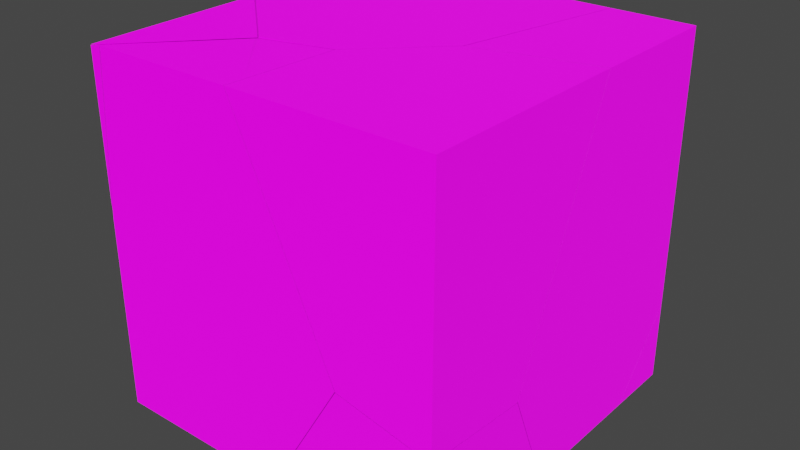 # Source: stones.blend  (saved by Blender 3.5.10; exported with 4.5.12 LTS)
import bpy
from mathutils import Matrix  # noqa: F401  (used for matrix-valued properties, if any)

bpy.ops.wm.read_factory_settings(use_empty=True)
scene = bpy.context.scene
scene.name = 'Scene'

# ---- collections
col_rainstone = bpy.data.collections.new('RainStone'); scene.collection.children.link(col_rainstone)
col_rainstone.hide_render = True
col_brokenrainstone = bpy.data.collections.new('BrokenRainStone'); scene.collection.children.link(col_brokenrainstone)

# ---- images (referenced by path relative to the original .blend; pixels are not part of the script)
import os
ASSET_DIR = os.environ.get("B2B_ASSET_DIR", "")  # directory of the original .blend (textures are referenced by path, not embedded)
HERE = os.path.dirname(os.path.abspath(__file__))  # packed textures are extracted next to this script under _unpacked/

def load_image(name, relpath, width, height, colorspace="sRGB"):
    """Load a texture the original file referenced (path relative to the .blend, or extracted next to this script)."""
    p = next((c for c in (os.path.join(HERE, relpath), os.path.join(ASSET_DIR, relpath)) if relpath and os.path.exists(c)), "")
    if p:
        img = bpy.data.images.load(p, check_existing=True)
        img.name = name
    else:  # same state as the original file: an image datablock whose file is absent (Cycles renders it pink)
        img = bpy.data.images.new(name, width, height)
        img.source = "FILE"
        img.filepath = "//" + (relpath or name)
    img.colorspace_settings.name = colorspace
    return img
img_rain_stone_normal_png = load_image('rain_stone_normal.png', 'rain_stone_normal.png', 1024, 1024, 'sRGB')
img_stone_texture_png = load_image('stone_texture.png', 'stone_texture.png', 1024, 1024, 'sRGB')
img_rain_stone_height_png = load_image('rain_stone_height.png', 'rain_stone_height.png', 1024, 1024, 'sRGB')
img_stone_texture_png_001 = load_image('stone_texture.png.001', 'stone_texture.png', 1024, 1024, 'sRGB')

# ---- materials (node trees are filled in below, after node groups)
mat_rainstonematerial = bpy.data.materials.new('RainStoneMaterial')
mat_rainstonematerial.alpha_threshold = 0.0
mat_rainstonematerial.roughness = 0.5
mat_rainstonematerial.line_color = (0.0, 0.0, 0.0, 1.0)
mat_stonematerial = bpy.data.materials.new('StoneMaterial')
mat_stonematerial.alpha_threshold = 0.0
mat_stonematerial.use_transparent_shadow = False
mat_stonematerial.roughness = 0.5
mat_stonematerial.line_color = (0.0, 0.0, 0.0, 1.0)

# ---- material node trees
mat_rainstonematerial.use_nodes = True; mat_rainstonematerial.node_tree.nodes.clear()
_N = mat_rainstonematerial.node_tree.nodes; _L = mat_rainstonematerial.node_tree.links
n0 = _N.new('ShaderNodeOutputMaterial'); n0.name = 'Material Output'; n0.location = (300, 300)
n0.target = 'CYCLES'
n1 = _N.new('ShaderNodeNormalMap'); n1.name = 'Normal Map'; n1.location = (-234, -114)
n2 = _N.new('ShaderNodeTexImage'); n2.name = 'Image Texture.001'; n2.location = (-615, -126)
n2.image = img_rain_stone_normal_png
n3 = _N.new('ShaderNodeBsdfTransparent'); n3.name = 'Transparent BSDF'; n3.location = (-390, -100)
n4 = _N.new('ShaderNodeValToRGB'); n4.name = 'ColorRamp'; n4.location = (-590, -100)
while len(n4.color_ramp.elements) > 1: n4.color_ramp.elements.remove(n4.color_ramp.elements[-1])
n4.color_ramp.elements[0].position = 0.0; n4.color_ramp.elements[0].color = (0.0, 0.0, 0.0, 0.0)
_e = n4.color_ramp.elements.new(1.0); _e.color = (1.0, 1.0, 1.0, 1.0)
n5 = _N.new('ShaderNodeSeparateXYZ'); n5.name = 'Separate XYZ'; n5.location = (-790, -100)
n6 = _N.new('ShaderNodeUVMap'); n6.name = 'UV Map'; n6.location = (-990, -100)
n6.uv_map = 'Explode fade'
n7 = _N.new('ShaderNodeTexImage'); n7.name = 'Image Texture'; n7.location = (-589, 549)
n7.image = img_stone_texture_png
n8 = _N.new('ShaderNodeBsdfPrincipled'); n8.name = 'Principled BSDF'; n8.location = (10, 300)
n8.distribution = 'GGX'
n8.subsurface_method = 'RANDOM_WALK_SKIN'
n8.inputs[2].default_value = 0.75
n8.inputs[3].default_value = 1.45
n8.inputs[13].default_value = 0.25
n8.inputs[28].default_value = 1.0
n9 = _N.new('ShaderNodeTexImage'); n9.name = 'Image Texture.002'; n9.location = (-665, 263)
n9.image = img_rain_stone_height_png
n10 = _N.new('ShaderNodeMixShader'); n10.name = 'Mix Shader'; n10.location = (365, 8)
n11 = _N.new('ShaderNodeOutputMaterial'); n11.name = 'Material Output.001'; n11.location = (0, 0)
n11.target = 'EEVEE'
n12 = _N.new('ShaderNodeMixShader'); n12.name = 'Mix Shader.001'; n12.location = (0, 0)
n12.label = 'Disable Shadow'
n12.hide = True
n13 = _N.new('ShaderNodeLightPath'); n13.name = 'Light Path'; n13.location = (0, 0)
n13.hide = True
n14 = _N.new('ShaderNodeBsdfTransparent'); n14.name = 'Transparent BSDF.001'; n14.location = (0, 0)
n14.hide = True
_L.new(n7.outputs[0], n8.inputs[0])
_L.new(n2.outputs[0], n1.inputs[1])
_L.new(n1.outputs[0], n8.inputs[5])
_L.new(n8.outputs[0], n10.inputs[1])
_L.new(n3.outputs[0], n10.inputs[2])
_L.new(n4.outputs[1], n10.inputs[0])
_L.new(n5.outputs[0], n4.inputs[0])
_L.new(n6.outputs[0], n5.inputs[0])
_L.new(n8.outputs[0], n0.inputs[0])
_L.new(n9.outputs[0], n8.inputs[27])
_L.new(n8.outputs[0], n12.inputs[1])
_L.new(n12.outputs[0], n11.inputs[0])
_L.new(n13.outputs[1], n12.inputs[0])
_L.new(n14.outputs[0], n12.inputs[2])
n0.is_active_output = True
mat_stonematerial.use_nodes = True; mat_stonematerial.node_tree.nodes.clear()
_N = mat_stonematerial.node_tree.nodes; _L = mat_stonematerial.node_tree.links
n0 = _N.new('ShaderNodeOutputMaterial'); n0.name = 'Material Output'; n0.location = (300, 300)
n1 = _N.new('ShaderNodeBsdfPrincipled'); n1.name = 'Principled BSDF'; n1.location = (10, 300)
n1.distribution = 'GGX'
n1.subsurface_method = 'RANDOM_WALK_SKIN'
n1.inputs[2].default_value = 0.75
n1.inputs[3].default_value = 1.45
n1.inputs[13].default_value = 0.25
n1.inputs[27].default_value = (0.0, 0.0, 0.0, 1.0)
n1.inputs[28].default_value = 1.0
n2 = _N.new('ShaderNodeTexImage'); n2.name = 'Image Texture'; n2.location = (-559, 273)
n2.image = img_stone_texture_png_001
_L.new(n1.outputs[0], n0.inputs[0])
_L.new(n2.outputs[0], n1.inputs[0])
n0.is_active_output = True

# ---- world
world_world = bpy.data.worlds.new('World'); scene.world = world_world
world_world.use_nodes = True; world_world.node_tree.nodes.clear()
_N = world_world.node_tree.nodes; _L = world_world.node_tree.links
n0 = _N.new('ShaderNodeOutputWorld'); n0.name = 'World Output'; n0.location = (300, 300)
n1 = _N.new('ShaderNodeBackground'); n1.name = 'Background'; n1.location = (10, 300)
n1.inputs[0].default_value = (0.05088, 0.05088, 0.05088, 1.0)
_L.new(n1.outputs[0], n0.inputs[0])
n0.is_active_output = True
world_world.color = (0.05088, 0.05088, 0.05088)
world_world.use_sun_shadow = False
world_world.sun_shadow_jitter_overblur = 0.0

# ---- meshes
me_rainstonemesh = bpy.data.meshes.new('RainStoneMesh')
me_rainstonemesh.from_pydata([(0.5, 0.5, 0.5), (0.5, 0.5, -0.5), (0.5, -0.5, 0.5), (0.5, -0.5, -0.5), (-0.5, 0.5, 0.5), (-0.5, 0.5, -0.5), (-0.5, -0.5, 0.5), (-0.5, -0.5, -0.5)], [], [(0, 4, 6, 2), (3, 2, 6, 7), (7, 6, 4, 5), (5, 1, 3, 7), (1, 0, 2, 3), (5, 4, 0, 1)])
_uv = me_rainstonemesh.uv_layers.new(name='UVMap')
_uv.uv.foreach_set('vector', [1.0, 0.0, 1.0, 1.0, 0.0, 1.0, 0.0, 0.0, 1.0, 0.0, 1.0, 1.0, 0.0, 1.0, 0.0, 0.0, 1.0, 0.0, 1.0, 1.0, 0.0, 1.0, 0.0, 0.0, 1.0, 0.0, 1.0, 1.0, 0.0, 1.0, 0.0, 0.0, 1.0, 0.0, 1.0, 1.0, 0.0, 1.0, 0.0, 0.0, 1.0, 0.0, 1.0, 1.0, 0.0, 1.0, 0.0, 0.0])
me_rainstonemesh.materials.append(mat_rainstonematerial)
me_rainstonemesh.use_mirror_vertex_groups = False
me_rainstonemesh.update()
me_brokenrainstonemesh = bpy.data.meshes.new('BrokenRainStoneMesh')
me_brokenrainstonemesh.from_pydata([(0.5, 0.5, 0.5), (0.5, 0.5, -0.5), (0.5, -0.5, 0.5), (0.5, -0.5, -0.5), (-0.5, 0.5, 0.5), (-0.5, 0.5, -0.5), (-0.5, -0.5, 0.5), (-0.5, -0.5, -0.5), (-0.5, 0.1667, -0.5), (-0.5, -0.1667, -0.5), (0.1667, 0.5, -0.5), (-0.1667, 0.5, -0.5), (0.5, 0.5, 0.1667), (0.5, 0.5, -0.1667), (-0.5, -0.5, -0.1667), (-0.5, -0.5, 0.1667), (0.5, -0.5, 0.1667), (0.5, -0.5, -0.1667), (-0.5, 0.5, 0.1667), (-0.5, 0.5, -0.1667), (0.1667, -0.5, 0.5), (-0.1667, -0.5, 0.5), (0.5, 0.1667, 0.5), (0.5, -0.1667, 0.5), (-0.1667, -0.5, -0.5), (0.1667, -0.5, -0.5), (-0.5, -0.1667, 0.5), (-0.5, 0.1667, 0.5), (-0.1667, 0.5, 0.5), (0.1667, 0.5, 0.5), (0.5, -0.1667, -0.5), (0.5, 0.1667, -0.5), (-0.1667, 0.5, -0.1667), (0.1667, 0.5, -0.1667), (-0.1667, 0.5, 0.1667), (0.1667, 0.5, 0.1667), (0.5, 0.1667, -0.1667), (0.5, -0.1667, -0.1667), (0.5, 0.1667, 0.1667), (0.5, -0.1667, 0.1667), (-0.1667, 0.1667, -0.5), (-0.1667, -0.1667, -0.5), (0.1667, 0.1667, -0.5), (0.1667, -0.1667, -0.5), (-0.5, -0.1667, -0.1667), (-0.5, 0.1667, -0.1667), (-0.5, -0.1667, 0.1667), (-0.5, 0.1667, 0.1667), (0.1667, -0.5, -0.1667), (-0.1667, -0.5, -0.1667), (0.1667, -0.5, 0.1667), (-0.1667, -0.5, 0.1667), (0.1667, 0.1667, 0.5), (0.1667, -0.1667, 0.5), (-0.1667, 0.1667, 0.5), (-0.1667, -0.1667, 0.5)], [], [(55, 26, 6, 21), (51, 21, 6, 15), (47, 27, 4, 18), (43, 30, 3, 25), (39, 23, 2, 16), (35, 29, 0, 12), (10, 33, 13, 1), (33, 35, 12, 13), (5, 19, 32, 11), (11, 32, 33, 10), (19, 18, 34, 32), (32, 34, 35, 33), (18, 4, 28, 34), (34, 28, 29, 35), (30, 37, 17, 3), (37, 39, 16, 17), (1, 13, 36, 31), (31, 36, 37, 30), (13, 12, 38, 36), (36, 38, 39, 37), (12, 0, 22, 38), (38, 22, 23, 39), (9, 41, 24, 7), (41, 43, 25, 24), (5, 11, 40, 8), (8, 40, 41, 9), (11, 10, 42, 40), (40, 42, 43, 41), (10, 1, 31, 42), (42, 31, 30, 43), (8, 45, 19, 5), (45, 47, 18, 19), (7, 14, 44, 9), (9, 44, 45, 8), (14, 15, 46, 44), (44, 46, 47, 45), (15, 6, 26, 46), (46, 26, 27, 47), (24, 49, 14, 7), (49, 51, 15, 14), (3, 17, 48, 25), (25, 48, 49, 24), (17, 16, 50, 48), (48, 50, 51, 49), (16, 2, 20, 50), (50, 20, 21, 51), (23, 53, 20, 2), (53, 55, 21, 20), (0, 29, 52, 22), (22, 52, 53, 23), (29, 28, 54, 52), (52, 54, 55, 53), (28, 4, 27, 54), (54, 27, 26, 55)])
_uv = me_brokenrainstonemesh.uv_layers.new(name='UVMap')
_uv.uv.foreach_set('vector', [0.3333, 0.6667, 0.3333, 1.0, 0.0, 1.0, 0.0, 0.6667, 0.3333, 0.6667, 0.3333, 1.0, 0.0, 1.0, 0.0, 0.6667, 0.3333, 0.6667, 0.3333, 1.0, 0.0, 1.0, 0.0, 0.6667, 0.3333, 0.6667, 0.3333, 1.0, 0.0, 1.0, 0.0, 0.6667, 0.3333, 0.6667, 0.3333, 1.0, 0.0, 1.0, 0.0, 0.6667, 0.3333, 0.6667, 0.3333, 1.0, 0.0, 1.0, 0.0, 0.6667, 0.3333, 0.0, 0.3333, 0.3333, 0.0, 0.3333, 0.0, 0.0, 0.3333, 0.3333, 0.3333, 0.6667, 0.0, 0.6667, 0.0, 0.3333, 1.0, 0.0, 1.0, 0.3333, 0.6667, 0.3333, 0.6667, 0.0, 0.6667, 0.0, 0.6667, 0.3333, 0.3333, 0.3333, 0.3333, 0.0, 1.0, 0.3333, 1.0, 0.6667, 0.6667, 0.6667, 0.6667, 0.3333, 0.6667, 0.3333, 0.6667, 0.6667, 0.3333, 0.6667, 0.3333, 0.3333, 1.0, 0.6667, 1.0, 1.0, 0.6667, 1.0, 0.6667, 0.6667, 0.6667, 0.6667, 0.6667, 1.0, 0.3333, 1.0, 0.3333, 0.6667, 0.3333, 0.0, 0.3333, 0.3333, 0.0, 0.3333, 0.0, 0.0, 0.3333, 0.3333, 0.3333, 0.6667, 0.0, 0.6667, 0.0, 0.3333, 1.0, 0.0, 1.0, 0.3333, 0.6667, 0.3333, 0.6667, 0.0, 0.6667, 0.0, 0.6667, 0.3333, 0.3333, 0.3333, 0.3333, 0.0, 1.0, 0.3333, 1.0, 0.6667, 0.6667, 0.6667, 0.6667, 0.3333, 0.6667, 0.3333, 0.6667, 0.6667, 0.3333, 0.6667, 0.3333, 0.3333, 1.0, 0.6667, 1.0, 1.0, 0.6667, 1.0, 0.6667, 0.6667, 0.6667, 0.6667, 0.6667, 1.0, 0.3333, 1.0, 0.3333, 0.6667, 0.3333, 0.0, 0.3333, 0.3333, 0.0, 0.3333, 0.0, 0.0, 0.3333, 0.3333, 0.3333, 0.6667, 0.0, 0.6667, 0.0, 0.3333, 1.0, 0.0, 1.0, 0.3333, 0.6667, 0.3333, 0.6667, 0.0, 0.6667, 0.0, 0.6667, 0.3333, 0.3333, 0.3333, 0.3333, 0.0, 1.0, 0.3333, 1.0, 0.6667, 0.6667, 0.6667, 0.6667, 0.3333, 0.6667, 0.3333, 0.6667, 0.6667, 0.3333, 0.6667, 0.3333, 0.3333, 1.0, 0.6667, 1.0, 1.0, 0.6667, 1.0, 0.6667, 0.6667, 0.6667, 0.6667, 0.6667, 1.0, 0.3333, 1.0, 0.3333, 0.6667, 0.3333, 0.0, 0.3333, 0.3333, 0.0, 0.3333, 0.0, 0.0, 0.3333, 0.3333, 0.3333, 0.6667, 0.0, 0.6667, 0.0, 0.3333, 1.0, 0.0, 1.0, 0.3333, 0.6667, 0.3333, 0.6667, 0.0, 0.6667, 0.0, 0.6667, 0.3333, 0.3333, 0.3333, 0.3333, 0.0, 1.0, 0.3333, 1.0, 0.6667, 0.6667, 0.6667, 0.6667, 0.3333, 0.6667, 0.3333, 0.6667, 0.6667, 0.3333, 0.6667, 0.3333, 0.3333, 1.0, 0.6667, 1.0, 1.0, 0.6667, 1.0, 0.6667, 0.6667, 0.6667, 0.6667, 0.6667, 1.0, 0.3333, 1.0, 0.3333, 0.6667, 0.3333, 0.0, 0.3333, 0.3333, 0.0, 0.3333, 0.0, 0.0, 0.3333, 0.3333, 0.3333, 0.6667, 0.0, 0.6667, 0.0, 0.3333, 1.0, 0.0, 1.0, 0.3333, 0.6667, 0.3333, 0.6667, 0.0, 0.6667, 0.0, 0.6667, 0.3333, 0.3333, 0.3333, 0.3333, 0.0, 1.0, 0.3333, 1.0, 0.6667, 0.6667, 0.6667, 0.6667, 0.3333, 0.6667, 0.3333, 0.6667, 0.6667, 0.3333, 0.6667, 0.3333, 0.3333, 1.0, 0.6667, 1.0, 1.0, 0.6667, 1.0, 0.6667, 0.6667, 0.6667, 0.6667, 0.6667, 1.0, 0.3333, 1.0, 0.3333, 0.6667, 0.3333, 0.0, 0.3333, 0.3333, 0.0, 0.3333, 0.0, 0.0, 0.3333, 0.3333, 0.3333, 0.6667, 0.0, 0.6667, 0.0, 0.3333, 1.0, 0.0, 1.0, 0.3333, 0.6667, 0.3333, 0.6667, 0.0, 0.6667, 0.0, 0.6667, 0.3333, 0.3333, 0.3333, 0.3333, 0.0, 1.0, 0.3333, 1.0, 0.6667, 0.6667, 0.6667, 0.6667, 0.3333, 0.6667, 0.3333, 0.6667, 0.6667, 0.3333, 0.6667, 0.3333, 0.3333, 1.0, 0.6667, 1.0, 1.0, 0.6667, 1.0, 0.6667, 0.6667, 0.6667, 0.6667, 0.6667, 1.0, 0.3333, 1.0, 0.3333, 0.6667])
_uv.active_render = True
_uv = me_brokenrainstonemesh.uv_layers.new(name='Explode fade')
_uv.uv.foreach_set('vector', [0.3333, 0.6667, 0.3333, 1.0, 0.0, 1.0, 0.0, 0.6667, 0.3333, 0.6667, 0.3333, 1.0, 0.0, 1.0, 0.0, 0.6667, 0.3333, 0.6667, 0.3333, 1.0, 0.0, 1.0, 0.0, 0.6667, 0.3333, 0.6667, 0.3333, 1.0, 0.0, 1.0, 0.0, 0.6667, 0.3333, 0.6667, 0.3333, 1.0, 0.0, 1.0, 0.0, 0.6667, 0.3333, 0.6667, 0.3333, 1.0, 0.0, 1.0, 0.0, 0.6667, 0.3333, 0.0, 0.3333, 0.3333, 0.0, 0.3333, 0.0, 0.0, 0.3333, 0.3333, 0.3333, 0.6667, 0.0, 0.6667, 0.0, 0.3333, 1.0, 0.0, 1.0, 0.3333, 0.6667, 0.3333, 0.6667, 0.0, 0.6667, 0.0, 0.6667, 0.3333, 0.3333, 0.3333, 0.3333, 0.0, 1.0, 0.3333, 1.0, 0.6667, 0.6667, 0.6667, 0.6667, 0.3333, 0.6667, 0.3333, 0.6667, 0.6667, 0.3333, 0.6667, 0.3333, 0.3333, 1.0, 0.6667, 1.0, 1.0, 0.6667, 1.0, 0.6667, 0.6667, 0.6667, 0.6667, 0.6667, 1.0, 0.3333, 1.0, 0.3333, 0.6667, 0.3333, 0.0, 0.3333, 0.3333, 0.0, 0.3333, 0.0, 0.0, 0.3333, 0.3333, 0.3333, 0.6667, 0.0, 0.6667, 0.0, 0.3333, 1.0, 0.0, 1.0, 0.3333, 0.6667, 0.3333, 0.6667, 0.0, 0.6667, 0.0, 0.6667, 0.3333, 0.3333, 0.3333, 0.3333, 0.0, 1.0, 0.3333, 1.0, 0.6667, 0.6667, 0.6667, 0.6667, 0.3333, 0.6667, 0.3333, 0.6667, 0.6667, 0.3333, 0.6667, 0.3333, 0.3333, 1.0, 0.6667, 1.0, 1.0, 0.6667, 1.0, 0.6667, 0.6667, 0.6667, 0.6667, 0.6667, 1.0, 0.3333, 1.0, 0.3333, 0.6667, 0.3333, 0.0, 0.3333, 0.3333, 0.0, 0.3333, 0.0, 0.0, 0.3333, 0.3333, 0.3333, 0.6667, 0.0, 0.6667, 0.0, 0.3333, 1.0, 0.0, 1.0, 0.3333, 0.6667, 0.3333, 0.6667, 0.0, 0.6667, 0.0, 0.6667, 0.3333, 0.3333, 0.3333, 0.3333, 0.0, 1.0, 0.3333, 1.0, 0.6667, 0.6667, 0.6667, 0.6667, 0.3333, 0.6667, 0.3333, 0.6667, 0.6667, 0.3333, 0.6667, 0.3333, 0.3333, 1.0, 0.6667, 1.0, 1.0, 0.6667, 1.0, 0.6667, 0.6667, 0.6667, 0.6667, 0.6667, 1.0, 0.3333, 1.0, 0.3333, 0.6667, 0.3333, 0.0, 0.3333, 0.3333, 0.0, 0.3333, 0.0, 0.0, 0.3333, 0.3333, 0.3333, 0.6667, 0.0, 0.6667, 0.0, 0.3333, 1.0, 0.0, 1.0, 0.3333, 0.6667, 0.3333, 0.6667, 0.0, 0.6667, 0.0, 0.6667, 0.3333, 0.3333, 0.3333, 0.3333, 0.0, 1.0, 0.3333, 1.0, 0.6667, 0.6667, 0.6667, 0.6667, 0.3333, 0.6667, 0.3333, 0.6667, 0.6667, 0.3333, 0.6667, 0.3333, 0.3333, 1.0, 0.6667, 1.0, 1.0, 0.6667, 1.0, 0.6667, 0.6667, 0.6667, 0.6667, 0.6667, 1.0, 0.3333, 1.0, 0.3333, 0.6667, 0.3333, 0.0, 0.3333, 0.3333, 0.0, 0.3333, 0.0, 0.0, 0.3333, 0.3333, 0.3333, 0.6667, 0.0, 0.6667, 0.0, 0.3333, 1.0, 0.0, 1.0, 0.3333, 0.6667, 0.3333, 0.6667, 0.0, 0.6667, 0.0, 0.6667, 0.3333, 0.3333, 0.3333, 0.3333, 0.0, 1.0, 0.3333, 1.0, 0.6667, 0.6667, 0.6667, 0.6667, 0.3333, 0.6667, 0.3333, 0.6667, 0.6667, 0.3333, 0.6667, 0.3333, 0.3333, 1.0, 0.6667, 1.0, 1.0, 0.6667, 1.0, 0.6667, 0.6667, 0.6667, 0.6667, 0.6667, 1.0, 0.3333, 1.0, 0.3333, 0.6667, 0.3333, 0.0, 0.3333, 0.3333, 0.0, 0.3333, 0.0, 0.0, 0.3333, 0.3333, 0.3333, 0.6667, 0.0, 0.6667, 0.0, 0.3333, 1.0, 0.0, 1.0, 0.3333, 0.6667, 0.3333, 0.6667, 0.0, 0.6667, 0.0, 0.6667, 0.3333, 0.3333, 0.3333, 0.3333, 0.0, 1.0, 0.3333, 1.0, 0.6667, 0.6667, 0.6667, 0.6667, 0.3333, 0.6667, 0.3333, 0.6667, 0.6667, 0.3333, 0.6667, 0.3333, 0.3333, 1.0, 0.6667, 1.0, 1.0, 0.6667, 1.0, 0.6667, 0.6667, 0.6667, 0.6667, 0.6667, 1.0, 0.3333, 1.0, 0.3333, 0.6667])
me_brokenrainstonemesh.materials.append(mat_rainstonematerial)
me_brokenrainstonemesh.materials.append(mat_stonematerial)
me_brokenrainstonemesh.use_mirror_vertex_groups = False
me_brokenrainstonemesh.update()
me_brokenrainstone_cellmesh = bpy.data.meshes.new('BrokenRainStone_cellMesh')
me_brokenrainstone_cellmesh.from_pydata([(-0.3578, -0.2126, -0.427), (0.08586, 0.2826, 0.1815), (0.06013, 0.3035, -0.3975), (-0.08782, 0.05294, 0.5721), (0.4006, 0.06383, -0.08372), (0.191, 0.2082, 0.3973), (0.3746, -0.2126, -0.05937), (0.2168, 0.1931, -0.427), (0.1575, -0.2126, -0.427), (0.09086, -0.1587, 0.573), (0.08787, -0.2126, 0.573), (0.05452, 0.2996, -0.427), (-0.1128, 0.1115, -0.427), (-0.3578, -0.1642, -0.427), (-0.3226, -0.2126, 0.5729), (-0.3572, -0.2126, 0.1338), (-0.3578, -0.1742, -0.3123), (0.148, 0.2419, -0.427), (0.07902, 0.2903, -0.427), (-0.3578, -0.2126, 0.1256), (0.3509, -0.2126, -0.006794), (0.105, 0.1029, 0.573), (-0.09108, 0.04733, 0.573), (-0.3578, 0.1712, 0.5065), (-0.1468, 0.1056, 0.573), (-0.3578, 0.1659, 0.5038), (-0.3578, -0.2126, 0.5682), (-0.3578, 0.2973, 0.573), (-0.09128, 0.05467, 0.573), (-0.3323, -0.2126, 0.573), (0.6422, 0.7874, 0.573), (-0.02147, 0.5028, -0.09539), (0.06073, 0.3047, -0.3948), (0.1919, 0.21, 0.3971), (0.4023, 0.06485, -0.08403), (0.08681, 0.2848, 0.1802), (0.151, 0.242, -0.427), (0.6422, 0.2198, -0.427), (0.6422, 0.1012, -0.1376), (0.6422, 0.1422, -0.03689), (0.6422, 0.7874, -0.1998), (0.4121, 0.7874, 0.573), (0.3799, 0.7874, 0.5153), (0.08156, 0.2904, -0.427), (0.2191, 0.1949, -0.427), (0.6422, 0.2124, -0.4089), (0.09624, 0.2989, -0.427), (0.6422, 0.6026, -0.427), (0.5844, 0.7874, -0.1602), (0.3685, 0.3245, 0.573), (0.3116, 0.3107, 0.573), (0.1642, 0.7874, 0.1288), (0.2493, 0.7874, 0.06978), (0.6422, 0.3912, 0.573), (0.08489, 0.284, 0.1797), (-0.09026, 0.05347, 0.5709), (0.05815, 0.3044, -0.3956), (-0.09509, 0.5614, -0.158), (-0.02272, 0.502, -0.09648), (-0.3578, -0.2126, 0.159), (-0.3578, -0.2126, 0.5664), (0.003246, 0.2445, -0.427), (-0.3578, -0.1614, -0.427), (0.04641, 0.2931, -0.427), (0.0524, 0.3003, -0.427), (-0.02173, 0.3855, -0.427), (-0.03316, 0.3982, -0.427), (-0.3578, 0.6124, -0.1412), (-0.08048, 0.4076, -0.427), (-0.3578, -0.2009, 0.02329), (0.03459, 0.3211, -0.427), (-0.3263, -0.2126, 0.5723), (-0.3578, 0.618, -0.1495), (-0.329, -0.2126, 0.5366), (-0.3578, 0.2277, 0.4127), (-0.3578, 0.5951, -0.1903), (-0.3578, 0.1657, 0.5016), (-0.3578, 0.461, -0.427), (-0.3578, 0.7874, -0.427), (-0.09531, 0.5639, -0.1586), (-0.02685, 0.4296, -0.427), (0.05183, 0.7874, -0.427), (-0.05676, 0.7874, -0.1276), (-0.03336, 0.4004, -0.427), (-0.3507, 0.7874, -0.1051), (-0.3578, 0.4637, -0.427), (-0.3578, 0.6207, -0.1497), (-0.06724, 0.7874, -0.09909), (-0.3578, 0.7874, -0.1053), (0.6422, 0.7874, -0.427), (-0.02154, 0.5032, -0.0969), (0.0603, 0.3051, -0.3979), (-0.09311, 0.5631, -0.1583), (0.6422, 0.6149, -0.4146), (0.6422, 0.7874, -0.203), (0.1631, 0.7874, 0.1265), (0.07914, 0.2922, -0.427), (-0.06571, 0.7874, -0.09776), (0.03068, 0.3283, -0.427), (0.05472, 0.3014, -0.427), (-0.0555, 0.7874, -0.1259), (0.05446, 0.7874, -0.427), (0.2649, 0.7874, 0.05667), (0.6422, 0.6048, -0.427), (0.5979, 0.5801, -0.427), (0.2915, 0.4099, -0.427), (-0.0319, 0.3991, -0.427), (-0.02548, 0.4282, -0.427), (-0.05399, 0.7874, -0.08623), (-0.02062, 0.3862, -0.427), (0.6422, -0.2126, -0.427), (0.4026, 0.06354, -0.08521), (0.6422, 0.09917, -0.1386), (0.3763, -0.2126, -0.06129), (0.6422, -0.2126, -0.118), (0.1602, -0.2126, -0.427), (0.3526, -0.2126, -0.1013), (0.2192, 0.1926, -0.427), (0.2137, 0.155, -0.427), (0.6422, 0.2176, -0.427), (0.6422, 0.2105, -0.4097), (0.6422, -0.2126, 0.573), (0.4026, 0.06364, -0.08268), (0.1925, 0.2083, 0.3987), (0.6422, 0.04948, -0.1336), (0.377, -0.2126, -0.05887), (0.1164, -0.2126, 0.515), (0.6422, 0.1401, -0.03762), (0.6422, 0.3885, 0.573), (0.1074, 0.1045, 0.573), (0.3106, 0.3085, 0.573), (0.4155, -0.2126, -0.06719), (0.6422, -0.2126, -0.1157), (0.3672, 0.3223, 0.573), (0.09005, -0.2126, 0.573), (0.1056, 0.0737, 0.573), (0.6422, 0.09959, -0.1369), (0.3487, 0.3178, 0.573), (-0.3578, 0.7874, 0.573), (-0.09415, 0.5635, -0.1566), (-0.08846, 0.05519, 0.5721), (-0.02254, 0.5038, -0.0952), (0.0859, 0.2846, 0.1827), (0.191, 0.2101, 0.3987), (-0.06684, 0.7874, -0.09643), (-0.3578, 0.7874, -0.1038), (-0.3578, 0.6202, -0.1476), (-0.3578, 0.248, 0.3867), (-0.3578, 0.1679, 0.5017), (-0.3578, 0.3021, 0.573), (-0.09434, 0.06232, 0.573), (0.3918, 0.6984, 0.573), (0.3092, 0.3103, 0.573), (0.3785, 0.7874, 0.5153), (0.1621, 0.7874, 0.1283), (-0.3502, 0.7874, -0.1036), (0.4107, 0.7874, 0.573), (0.08216, 0.09907, 0.573), (0.106, 0.1053, 0.573)], [], [(1, 3, 21, 5), (7, 17, 4), (2, 4, 17, 18), (2, 5, 4), (4, 5, 20, 6), (9, 10, 20, 5), (18, 11, 2), (12, 2, 11), (1, 5, 2), (13, 16, 3, 1, 2, 12), (9, 5, 21), (22, 3, 14), (3, 15, 14), (15, 3, 16, 19), (0, 8, 6, 20, 10, 14, 15, 19), (8, 0, 13, 12, 11, 18, 17, 7), (21, 3, 22, 14, 10, 9), (0, 19, 16, 13), (8, 7, 4, 6), (24, 23, 27), (23, 24, 28, 25), (26, 25, 28, 29), (27, 26, 29, 28, 24), (26, 27, 23, 25), (36, 34, 32, 43), (44, 34, 36), (37, 45, 34, 44), (34, 45, 38), (41, 42, 31, 33, 50), (33, 32, 34), (33, 35, 32), (35, 31, 32), (43, 32, 31, 46), (53, 49, 39), (48, 40, 47, 46, 31), (31, 35, 33), (31, 42, 51), (52, 31, 51), (48, 31, 52), (50, 33, 34, 38, 39, 49), (46, 47, 37, 44, 36, 43), (53, 30, 41, 50, 49), (30, 53, 39, 38, 45, 37, 47, 40), (51, 42, 41, 30, 40, 48, 52), (71, 55, 60), (61, 62, 77, 68, 66, 65, 70, 64, 63), (54, 55, 71, 73), (60, 55, 76), (69, 62, 61), (64, 56, 54, 63), (56, 58, 54), (56, 64, 70, 58), (65, 58, 70), (58, 65, 66, 57), (67, 58, 57, 72), (74, 58, 67), (75, 68, 77), (72, 57, 66, 68, 75), (59, 69, 61, 63, 54, 73), (58, 74, 76, 55, 54), (67, 72, 75, 77, 62, 69, 59, 60, 76, 74), (59, 73, 71, 60), (80, 81, 82), (87, 79, 83, 80, 82), (79, 87, 84), (79, 85, 83), (79, 86, 85), (79, 84, 88, 86), (85, 78, 81, 80, 83), (88, 78, 85, 86), (81, 78, 88, 84, 87, 82), (102, 93, 94), (103, 93, 102, 95, 90, 104), (104, 90, 91, 105), (105, 91, 96), (95, 108, 90), (97, 92, 90, 108), (109, 90, 92, 106), (91, 90, 109, 98), (98, 99, 91), (96, 91, 99), (107, 106, 92, 97, 100), (101, 107, 100), (97, 108, 95, 102, 94, 89, 101, 100), (89, 94, 93, 103), (105, 96, 99, 98, 109, 106, 107, 101, 89, 103, 104), (117, 111, 120, 119), (111, 112, 120), (115, 116, 118), (113, 111, 117, 118, 116), (115, 110, 114, 113, 116), (113, 114, 112, 111), (117, 119, 110, 115, 118), (110, 119, 120, 112, 114), (131, 124, 132), (122, 136, 124, 131, 125), (122, 125, 126), (122, 137, 133, 127, 136), (127, 133, 128), (135, 122, 126, 134), (123, 122, 135, 129), (122, 123, 130, 137), (130, 123, 129), (121, 132, 124, 136, 127, 128), (130, 129, 135, 134, 121, 128, 133, 137), (125, 131, 132, 121, 134, 126), (139, 155, 144), (145, 155, 139, 146), (146, 139, 147), (149, 148, 140, 150), (152, 151, 156, 138, 149, 150, 140, 157, 158), (152, 143, 151), (153, 156, 151, 143, 141), (153, 141, 154), (141, 142, 139), (140, 142, 157), (142, 143, 158, 157), (141, 143, 142), (152, 158, 143), (138, 156, 153, 154, 144, 155, 145), (154, 141, 139, 144), (142, 140, 148, 147, 139), (138, 145, 146, 147, 148, 149)])
me_brokenrainstone_cellmesh.polygons.foreach_set('material_index', [1, 1, 1, 1, 1, 1, 1, 1, 1, 1, 1, 1, 1, 1, 0, 0, 0, 0, 1, 1, 1, 1, 0, 0, 1, 1, 1, 1, 1, 1, 1, 1, 1, 1, 1, 1, 1, 1, 1, 1, 0, 0, 0, 0, 1, 0, 1, 1, 1, 1, 1, 1, 1, 1, 1, 1, 1, 1, 1, 1, 0, 0, 1, 1, 1, 1, 1, 1, 0, 0, 0, 1, 1, 1, 1, 1, 1, 1, 1, 1, 1, 1, 1, 0, 0, 0, 1, 1, 1, 1, 0, 1, 0, 0, 1, 1, 1, 1, 1, 1, 1, 1, 1, 0, 0, 0, 1, 1, 1, 1, 0, 1, 1, 1, 1, 1, 1, 1, 1, 0, 1, 1, 0])
_k = set([(3, 21), (3, 22), (6, 8), (6, 20), (7, 8), (7, 17), (9, 10), (9, 21), (10, 20), (11, 12), (11, 18), (12, 13), (13, 16), (14, 15), (14, 22), (15, 19), (16, 19), (17, 18), (23, 25), (23, 27), (24, 27), (24, 28), (25, 26), (26, 29), (28, 29), (36, 43), (36, 44), (37, 44), (37, 45), (38, 39), (38, 45), (39, 53), (40, 47), (40, 48), (41, 42), (41, 50), (42, 51), (43, 46), (46, 47), (48, 52), (49, 50), (49, 53), (51, 52), (59, 69), (59, 73), (60, 71), (60, 76), (61, 62), (61, 63), (62, 69), (63, 64), (64, 70), (65, 66), (65, 70), (66, 68), (67, 72), (67, 74), (68, 77), (71, 73), (72, 75), (74, 76), (75, 77), (80, 81), (80, 83), (81, 82), (82, 87), (83, 85), (84, 87), (84, 88), (85, 86), (86, 88), (93, 94), (93, 103), (94, 102), (95, 102), (95, 108), (96, 99), (96, 105), (97, 100), (97, 108), (98, 99), (98, 109), (100, 101), (101, 107), (103, 104), (104, 105), (106, 107), (106, 109), (112, 114), (112, 120), (113, 114), (113, 116), (115, 116), (115, 118), (117, 118), (117, 119), (119, 120), (124, 132), (124, 136), (125, 126), (125, 131), (126, 134), (127, 128), (127, 136), (128, 133), (129, 130), (129, 135), (130, 137), (131, 132), (133, 137), (134, 135), (140, 150), (140, 157), (144, 154), (144, 155), (145, 146), (145, 155), (146, 147), (147, 148), (148, 149), (149, 150), (151, 152), (151, 156), (152, 158), (153, 154), (153, 156), (157, 158)])
me_brokenrainstone_cellmesh.attributes.new('sharp_edge', 'BOOLEAN', 'EDGE').data.foreach_set('value', [ (min(e.vertices), max(e.vertices)) in _k for e in me_brokenrainstone_cellmesh.edges])
_uv = me_brokenrainstone_cellmesh.uv_layers.new(name='UVMap')
_uv.uv.foreach_set('vector', [1.0, 1.0, 0.01754, 0.0, 1.0, 0.2227, 1.0, 1.0, 0.1266, 0.1266, 1.0, 0.1274, 1.0, 1.0, 1.0, 0.0, 1.0, 1.0, 0.1274, 0.1274, 0.6296, 0.0, 0.0, 0.0, 1.0, 0.0, 1.0, 1.0, 1.0, 1.0, 0.0, 0.0, 0.8935, 0.0, 1.0, 0.1536, 0.7794, 0.0, 0.8939, 0.03811, 0.8935, 0.8935, 0.0, 0.0, 1.0, 0.3704, 0.6276, 0.0, 1.0, 0.0, 1.0, 0.6308, 1.0, 1.0, 0.6276, 0.6276, 0.0, 0.0, 1.0, 0.0, 1.0, 1.0, 0.1036, 0.03089, 0.8427, 0.8427, 0.0, 0.0, 1.0, 0.0, 1.0, 1.0, 0.6308, 0.6308, 1.0, 0.2206, 1.0, 1.0, 0.2227, 0.2227, 0.9822, 0.0, 1.0, 0.0, 0.9974, 0.8381, 0.0, 0.0, 0.841, 0.0, 0.8408, 0.8408, 0.159, 0.0, 1.0, 0.0, 1.0, 0.8427, 0.1706, 0.01358, 0.0, 0.0, 0.5153, 0.0, 0.7324, 0.3676, 0.7087, 0.4202, 0.4457, 1.0, 0.03521, 0.9999, 0.0006387, 0.5607, 0.0, 0.5525, 0.0, 0.5153, 0.0, 0.0, 0.04843, 0.0, 0.3241, 0.245, 0.5122, 0.4123, 0.5029, 0.4368, 0.4545, 0.5058, 0.4057, 0.5746, 0.3155, 0.5372, 0.2656, 0.7282, 0.2599, 0.7333, 0.0, 0.9645, 0.0, 0.5543, 0.05392, 0.5513, 1.0, 0.0, 1.0, 0.5525, 0.9615, 0.1147, 0.9516, 0.0, 0.2242, 0.1181, 1.0, 0.1266, 1.0, 1.0, 0.1536, 0.1536, 1.0, 0.3759, 1.0, 0.8795, 0.4969, 0.3775, 0.8795, 0.8795, 0.3759, 0.3759, 1.0, 0.006753, 1.0, 0.8418, 0.9482, 0.07482, 0.8418, 0.8418, 0.006753, 0.006753, 0.8655, 0.01659, 0.5099, 1.0, 0.0, 1.0, 0.0, 0.9745, 0.2673, 0.7335, 0.3182, 0.789, 1.0, 1.0, 0.4901, 1.0, 0.6162, 0.9335, 0.6215, 0.9307, 1.0, 0.1279, 1.0, 1.0, 0.0, 0.0, 0.3903, 0.0, 1.0, 0.1276, 1.0, 1.0, 0.1279, 0.1279, 0.9734, 0.1277, 1.0, 0.1735, 1.0, 1.0, 0.1276, 0.1276, 1.0, 1.0, 0.1735, 0.1735, 1.0, 0.173, 0.1054, 0.05148, 0.1504, 0.0, 1.0, 0.0, 1.0, 0.0, 1.0, 0.7772, 0.0, 0.0, 1.0, 0.0, 1.0, 1.0, 0.0, 0.0, 1.0, 0.0, 1.0, 1.0, 0.0, 0.0, 1.0, 0.0, 1.0, 1.0, 1.0, 0.6097, 1.0, 1.0, 0.0, 0.0, 0.8683, 0.0, 0.2086, 0.06454, 1.0, 0.06531, 1.0, 0.8551, 0.8494, 0.0, 0.092, 0.08586, 0.837, 0.08633, 0.8683, 0.8683, 0.0, 0.0, 0.0, 0.0, 1.0, 0.0, 1.0, 1.0, 1.0, 1.0, 0.1504, 0.1504, 1.0, 0.1096, 1.0, 0.1499, 1.0, 1.0, 0.1096, 0.1096, 1.0, 0.1506, 1.0, 1.0, 0.1499, 0.1499, 0.2228, 0.0, 1.0, 0.0, 1.0, 1.0, 0.173, 0.173, 0.1449, 0.0, 0.9347, 0.0, 0.5115, 0.454, 0.8152, 1.0, 0.4324, 1.0, 0.4076, 0.5769, 0.4546, 0.5087, 0.503, 0.4394, 0.6038, 0.0, 1.0, 0.0, 1.0, 0.2301, 0.5233, 0.3306, 0.5371, 0.2737, 1.0, 1.0, 0.6038, 1.0, 0.3548, 0.3901, 0.3138, 0.2894, 0.425, 0.01801, 0.4324, 0.0, 0.8152, 0.0, 1.0, 0.2271, 0.478, 0.5557, 0.2623, 0.9423, 0.2301, 1.0, 0.0, 1.0, 0.0, 0.2271, 0.05779, 0.2667, 0.3929, 0.4967, 0.842, 0.842, 0.0, 0.0, 0.8428, 0.0, 0.4571, 0.361, 0.05125, 0.0, 0.6736, 0.0, 0.6202, 0.2773, 0.6109, 0.3246, 0.5981, 0.3361, 0.5337, 0.3924, 0.5129, 0.4102, 0.5057, 0.4042, 0.0, 0.0, 1.0, 0.0, 1.0, 0.842, 0.9086, 0.9086, 1.0, 0.1572, 1.0, 1.0, 0.1575, 0.1575, 1.0, 0.8893, 0.2011, 0.08955, 1.0, 0.08869, 0.6144, 0.0, 1.0, 0.0, 1.0, 1.0, 0.07597, 0.07597, 0.0, 0.0, 1.0, 0.0, 1.0, 1.0, 0.0, 0.0, 0.3856, 0.0, 1.0, 0.1311, 1.0, 1.0, 1.0, 0.132, 1.0, 1.0, 0.1311, 0.1311, 1.0, 1.0, 0.132, 0.132, 0.1575, 0.0, 1.0, 0.0, 1.0, 0.1291, 1.0, 1.0, 0.0, 0.0, 0.841, 0.0, 1.0, 0.1299, 1.0, 1.0, 0.1291, 0.1291, 1.0, 0.1287, 1.0, 0.8474, 0.2813, 0.1301, 0.159, 0.0, 1.0, 0.0, 1.0, 0.8425, 0.8474, 0.8474, 0.1287, 0.1287, 0.2245, 0.1332, 0.8893, 0.8893, 0.08869, 0.08869, 0.07597, 0.0, 1.0, 0.0, 1.0, 0.9086, 0.0, 0.0, 0.8701, 0.0, 1.0, 0.1575, 1.0, 1.0, 0.0, 0.0, 0.175, 0.2857, 0.1694, 0.2775, 0.1923, 0.2367, 0.3264, 0.0, 0.9488, 0.0, 0.9883, 0.4502, 1.0, 0.586, 1.0, 0.9934, 0.6217, 0.9286, 0.5597, 0.8396, 0.0, 0.586, 0.02883, 0.9636, 0.03151, 0.9992, 0.0, 0.9934, 0.8729, 0.0, 0.8714, 0.7637, 0.1072, 0.0, 0.8169, 0.8169, 0.0, 0.0, 0.8438, 0.0, 1.0, 0.1271, 1.0, 0.8928, 1.0, 0.0, 1.0, 0.8169, 0.182, 0.0, 0.0, 0.0, 0.8424, 0.002752, 0.8438, 0.8438, 0.0, 0.0, 0.8413, 0.0, 0.839, 0.839, 1.0, 1.0, 0.182, 0.182, 0.1895, 0.1592, 1.0, 0.1587, 0.6764, 0.0, 1.0, 0.0, 1.0, 0.4096, 0.6422, 0.3309, 0.6131, 0.3244, 0.0, 0.3217, 0.0, 0.0, 0.323, 0.001081, 0.1667, 0.2773, 0.5904, 0.0, 1.0, 0.0, 1.0, 0.3217, 0.9929, 0.3218, 0.7094, 0.3279, 0.699, 0.2993, 1.0, 0.1551, 1.0, 0.9007, 0.2978, 0.1993, 0.9349, 0.9106, 0.9007, 0.9007, 0.1551, 0.1551, 0.1121, 0.0, 1.0, 0.0, 1.0, 0.8676, 0.8676, 0.8676, 0.0, 0.0, 1.0, 0.0, 1.0, 0.3657, 0.3657, 0.3657, 0.0, 0.0, 0.3678, 0.0, 1.0, 0.8879, 0.1486, 0.0, 1.0, 0.0, 0.1811, 0.0, 1.0, 0.0, 1.0, 1.0, 0.1486, 0.1486, 1.0, 0.1319, 1.0, 1.0, 0.0, 0.0, 0.8427, 0.0, 1.0, 0.0, 1.0, 1.0, 0.1319, 0.1319, 0.6333, 0.0, 0.6333, 0.6333, 1.0, 0.6306, 1.0, 1.0, 1.0, 0.6322, 1.0, 1.0, 0.6306, 0.6306, 1.0, 0.8723, 0.8427, 0.8427, 0.0, 0.0, 0.8189, 0.0, 1.0, 0.1058, 0.8727, 0.1064, 0.8723, 0.8723, 0.1058, 0.1058, 0.7079, 0.3292, 0.6962, 0.3407, 0.4791, 0.5534, 0.3773, 0.4836, 0.0, 0.224, 0.0, 0.0, 0.5877, 0.0, 0.6977, 0.301, 1.0, 0.0, 1.0, 0.224, 0.8275, 0.01241, 0.8174, 0.0, 0.6226, 0.6493, 0.5048, 0.4369, 0.514, 0.4125, 0.5409, 0.3885, 0.5988, 0.3372, 0.6117, 0.3259, 0.6409, 0.3323, 1.0, 0.4123, 1.0, 1.0, 0.8174, 1.0, 0.7927, 0.9557, 0.1276, 0.0, 1.0, 0.0, 1.0, 0.8286, 0.9745, 0.8471, 0.0, 0.0, 0.827, 0.0, 0.8286, 0.8286, 0.2238, 0.1055, 1.0, 0.1056, 1.0, 0.881, 0.1535, 0.0, 1.0, 0.0, 1.0, 0.8724, 0.881, 0.881, 0.1056, 0.1056, 0.518, 0.0, 1.0, 0.0, 1.0, 0.309, 0.7341, 0.3657, 0.7104, 0.3256, 0.8465, 0.0, 0.8449, 0.1361, 0.827, 0.827, 0.0, 0.0, 0.4052, 0.577, 0.4302, 1.0, 0.0, 1.0, 0.0, 0.518, 0.3676, 0.5715, 0.0, 0.0, 0.4302, 0.0, 0.4231, 0.01725, 0.3118, 0.2884, 0.0, 0.309, 0.1346, 0.0, 0.8441, 0.0, 0.8438, 0.7084, 0.0, 0.0, 0.8278, 0.0, 1.0, 0.1559, 1.0, 0.8654, 0.8474, 0.8474, 1.0, 0.0, 1.0, 0.8474, 0.153, 0.0, 0.0, 0.0, 0.929, 0.0, 1.0, 0.06501, 1.0, 0.8566, 0.8278, 0.8278, 0.8566, 0.8566, 0.06501, 0.06501, 0.8552, 0.06502, 0.07127, 0.0, 1.0, 0.0, 1.0, 0.847, 0.9204, 0.8497, 1.0, 0.0, 1.0, 1.0, 0.07127, 0.07127, 0.224, 0.0, 1.0, 1.0, 0.0, 0.0, 0.7766, 0.0, 1.0, 0.07104, 0.7766, 0.7766, 0.0, 0.0, 0.776, 0.0, 0.0, 1.0, 0.0, 0.3112, 0.2621, 0.2933, 0.3122, 0.29, 0.3527, 0.3893, 0.6011, 1.0, 0.5211, 0.3316, 0.3171, 0.5348, 0.2863, 0.5366, 0.0, 0.5522, 0.0, 0.0, 0.6011, 0.0, 0.5349, 0.275, 0.5305, 0.2935, 0.7348, 0.3681, 0.7733, 0.3598, 1.0, 0.3112, 1.0, 1.0, 0.4478, 1.0, 0.4742, 0.9419, 1.0, 0.0, 1.0, 0.8174, 0.1825, 0.0, 0.8415, 0.8095, 0.8174, 0.8174, 0.0, 0.0, 0.8398, 0.0, 0.8398, 0.8398, 0.0, 0.0, 0.8418, 0.0, 0.8447, 0.3148, 0.8447, 0.8447, 0.0, 0.0, 0.01845, 0.0, 0.5229, 0.333, 0.911, 0.2504, 1.0, 0.2315, 1.0, 1.0, 0.5147, 1.0, 0.2749, 0.7365, 0.2682, 0.7275, 0.3117, 0.56, 0.318, 0.5362, 0.2213, 0.0, 1.0, 0.0, 1.0, 0.7786, 1.0, 0.8505, 0.9487, 0.8957, 0.7786, 0.7786, 0.0, 0.0, 1.0, 0.0, 0.8505, 0.8505, 0.0, 0.0, 0.8865, 0.0, 0.0, 0.0, 1.0, 0.0, 1.0, 1.0, 1.0, 1.0, 0.0, 0.0, 0.8866, 0.0, 1.0, 1.0, 0.0, 0.0, 0.7773, 0.0, 1.0, 0.1134, 0.0, 0.0, 1.0, 0.0, 1.0, 1.0, 0.7787, 0.0, 0.7773, 0.7773, 0.0, 0.0, 1.0, 1.0, 0.2315, 1.0, 0.2637, 0.9423, 0.4801, 0.5552, 0.709, 0.3305, 0.9924, 0.3234, 1.0, 0.3232, 0.1135, 0.0, 1.0, 0.0, 1.0, 0.0, 1.0, 0.8175, 0.0, 0.0, 1.0, 0.0, 1.0, 0.8447, 0.8418, 0.8418, 0.0, 0.0, 0.0, 1.0, 0.0, 0.3232, 0.1672, 0.2793, 0.5394, 0.8137, 0.6194, 0.9287, 0.4853, 1.0])
_uv.active_render = True
_uv = me_brokenrainstone_cellmesh.uv_layers.new(name='Explode fade')
_uv.uv.foreach_set('vector', [1.0, 1.0, 0.01754, 0.0, 1.0, 0.2227, 1.0, 1.0, 0.1266, 0.1266, 1.0, 0.1274, 1.0, 1.0, 1.0, 0.0, 1.0, 1.0, 0.1274, 0.1274, 0.6296, 0.0, 0.0, 0.0, 1.0, 0.0, 1.0, 1.0, 1.0, 1.0, 0.0, 0.0, 0.8935, 0.0, 1.0, 0.1536, 0.7794, 0.0, 0.8939, 0.03811, 0.8935, 0.8935, 0.0, 0.0, 1.0, 0.3704, 0.6276, 0.0, 1.0, 0.0, 1.0, 0.6308, 1.0, 1.0, 0.6276, 0.6276, 0.0, 0.0, 1.0, 0.0, 1.0, 1.0, 0.1036, 0.03089, 0.8427, 0.8427, 0.0, 0.0, 1.0, 0.0, 1.0, 1.0, 0.6308, 0.6308, 1.0, 0.2206, 1.0, 1.0, 0.2227, 0.2227, 0.9822, 0.0, 1.0, 0.0, 0.9974, 0.8381, 0.0, 0.0, 0.841, 0.0, 0.8408, 0.8408, 0.159, 0.0, 1.0, 0.0, 1.0, 0.8427, 0.1706, 0.01358, 0.0, 0.0, 0.5153, 0.0, 0.7324, 0.3676, 0.7087, 0.4202, 0.4457, 1.0, 0.03521, 0.9999, 0.0006387, 0.5607, 0.0, 0.5525, 0.0, 0.5153, 0.0, 0.0, 0.04843, 0.0, 0.3241, 0.245, 0.5122, 0.4123, 0.5029, 0.4368, 0.4545, 0.5058, 0.4057, 0.5746, 0.3155, 0.5372, 0.2656, 0.7282, 0.2599, 0.7333, 0.0, 0.9645, 0.0, 0.5543, 0.05392, 0.5513, 1.0, 0.0, 1.0, 0.5525, 0.9615, 0.1147, 0.9516, 0.0, 0.2242, 0.1181, 1.0, 0.1266, 1.0, 1.0, 0.1536, 0.1536, 1.0, 0.3759, 1.0, 0.8795, 0.4969, 0.3775, 0.8795, 0.8795, 0.3759, 0.3759, 1.0, 0.006753, 1.0, 0.8418, 0.9482, 0.07482, 0.8418, 0.8418, 0.006753, 0.006753, 0.8655, 0.01659, 0.5099, 1.0, 0.0, 1.0, 0.0, 0.9745, 0.2673, 0.7335, 0.3182, 0.789, 1.0, 1.0, 0.4901, 1.0, 0.6162, 0.9335, 0.6215, 0.9307, 1.0, 0.1279, 1.0, 1.0, 0.0, 0.0, 0.3903, 0.0, 1.0, 0.1276, 1.0, 1.0, 0.1279, 0.1279, 0.9734, 0.1277, 1.0, 0.1735, 1.0, 1.0, 0.1276, 0.1276, 1.0, 1.0, 0.1735, 0.1735, 1.0, 0.173, 0.1054, 0.05148, 0.1504, 0.0, 1.0, 0.0, 1.0, 0.0, 1.0, 0.7772, 0.0, 0.0, 1.0, 0.0, 1.0, 1.0, 0.0, 0.0, 1.0, 0.0, 1.0, 1.0, 0.0, 0.0, 1.0, 0.0, 1.0, 1.0, 1.0, 0.6097, 1.0, 1.0, 0.0, 0.0, 0.8683, 0.0, 0.2086, 0.06454, 1.0, 0.06531, 1.0, 0.8551, 0.8494, 0.0, 0.092, 0.08586, 0.837, 0.08633, 0.8683, 0.8683, 0.0, 0.0, 0.0, 0.0, 1.0, 0.0, 1.0, 1.0, 1.0, 1.0, 0.1504, 0.1504, 1.0, 0.1096, 1.0, 0.1499, 1.0, 1.0, 0.1096, 0.1096, 1.0, 0.1506, 1.0, 1.0, 0.1499, 0.1499, 0.2228, 0.0, 1.0, 0.0, 1.0, 1.0, 0.173, 0.173, 0.1449, 0.0, 0.9347, 0.0, 0.5115, 0.454, 0.8152, 1.0, 0.4324, 1.0, 0.4076, 0.5769, 0.4546, 0.5087, 0.503, 0.4394, 0.6038, 0.0, 1.0, 0.0, 1.0, 0.2301, 0.5233, 0.3306, 0.5371, 0.2737, 1.0, 1.0, 0.6038, 1.0, 0.3548, 0.3901, 0.3138, 0.2894, 0.425, 0.01801, 0.4324, 0.0, 0.8152, 0.0, 1.0, 0.2271, 0.478, 0.5557, 0.2623, 0.9423, 0.2301, 1.0, 0.0, 1.0, 0.0, 0.2271, 0.05779, 0.2667, 0.3929, 0.4967, 0.842, 0.842, 0.0, 0.0, 0.8428, 0.0, 0.4571, 0.361, 0.05125, 0.0, 0.6736, 0.0, 0.6202, 0.2773, 0.6109, 0.3246, 0.5981, 0.3361, 0.5337, 0.3924, 0.5129, 0.4102, 0.5057, 0.4042, 0.0, 0.0, 1.0, 0.0, 1.0, 0.842, 0.9086, 0.9086, 1.0, 0.1572, 1.0, 1.0, 0.1575, 0.1575, 1.0, 0.8893, 0.2011, 0.08955, 1.0, 0.08869, 0.6144, 0.0, 1.0, 0.0, 1.0, 1.0, 0.07597, 0.07597, 0.0, 0.0, 1.0, 0.0, 1.0, 1.0, 0.0, 0.0, 0.3856, 0.0, 1.0, 0.1311, 1.0, 1.0, 1.0, 0.132, 1.0, 1.0, 0.1311, 0.1311, 1.0, 1.0, 0.132, 0.132, 0.1575, 0.0, 1.0, 0.0, 1.0, 0.1291, 1.0, 1.0, 0.0, 0.0, 0.841, 0.0, 1.0, 0.1299, 1.0, 1.0, 0.1291, 0.1291, 1.0, 0.1287, 1.0, 0.8474, 0.2813, 0.1301, 0.159, 0.0, 1.0, 0.0, 1.0, 0.8425, 0.8474, 0.8474, 0.1287, 0.1287, 0.2245, 0.1332, 0.8893, 0.8893, 0.08869, 0.08869, 0.07597, 0.0, 1.0, 0.0, 1.0, 0.9086, 0.0, 0.0, 0.8701, 0.0, 1.0, 0.1575, 1.0, 1.0, 0.0, 0.0, 0.175, 0.2857, 0.1694, 0.2775, 0.1923, 0.2367, 0.3264, 0.0, 0.9488, 0.0, 0.9883, 0.4502, 1.0, 0.586, 1.0, 0.9934, 0.6217, 0.9286, 0.5597, 0.8396, 0.0, 0.586, 0.02883, 0.9636, 0.03151, 0.9992, 0.0, 0.9934, 0.8729, 0.0, 0.8714, 0.7637, 0.1072, 0.0, 0.8169, 0.8169, 0.0, 0.0, 0.8438, 0.0, 1.0, 0.1271, 1.0, 0.8928, 1.0, 0.0, 1.0, 0.8169, 0.182, 0.0, 0.0, 0.0, 0.8424, 0.002752, 0.8438, 0.8438, 0.0, 0.0, 0.8413, 0.0, 0.839, 0.839, 1.0, 1.0, 0.182, 0.182, 0.1895, 0.1592, 1.0, 0.1587, 0.6764, 0.0, 1.0, 0.0, 1.0, 0.4096, 0.6422, 0.3309, 0.6131, 0.3244, 0.0, 0.3217, 0.0, 0.0, 0.323, 0.001081, 0.1667, 0.2773, 0.5904, 0.0, 1.0, 0.0, 1.0, 0.3217, 0.9929, 0.3218, 0.7094, 0.3279, 0.699, 0.2993, 1.0, 0.1551, 1.0, 0.9007, 0.2978, 0.1993, 0.9349, 0.9106, 0.9007, 0.9007, 0.1551, 0.1551, 0.1121, 0.0, 1.0, 0.0, 1.0, 0.8676, 0.8676, 0.8676, 0.0, 0.0, 1.0, 0.0, 1.0, 0.3657, 0.3657, 0.3657, 0.0, 0.0, 0.3678, 0.0, 1.0, 0.8879, 0.1486, 0.0, 1.0, 0.0, 0.1811, 0.0, 1.0, 0.0, 1.0, 1.0, 0.1486, 0.1486, 1.0, 0.1319, 1.0, 1.0, 0.0, 0.0, 0.8427, 0.0, 1.0, 0.0, 1.0, 1.0, 0.1319, 0.1319, 0.6333, 0.0, 0.6333, 0.6333, 1.0, 0.6306, 1.0, 1.0, 1.0, 0.6322, 1.0, 1.0, 0.6306, 0.6306, 1.0, 0.8723, 0.8427, 0.8427, 0.0, 0.0, 0.8189, 0.0, 1.0, 0.1058, 0.8727, 0.1064, 0.8723, 0.8723, 0.1058, 0.1058, 0.7079, 0.3292, 0.6962, 0.3407, 0.4791, 0.5534, 0.3773, 0.4836, 0.0, 0.224, 0.0, 0.0, 0.5877, 0.0, 0.6977, 0.301, 1.0, 0.0, 1.0, 0.224, 0.8275, 0.01241, 0.8174, 0.0, 0.6226, 0.6493, 0.5048, 0.4369, 0.514, 0.4125, 0.5409, 0.3885, 0.5988, 0.3372, 0.6117, 0.3259, 0.6409, 0.3323, 1.0, 0.4123, 1.0, 1.0, 0.8174, 1.0, 0.7927, 0.9557, 0.1276, 0.0, 1.0, 0.0, 1.0, 0.8286, 0.9745, 0.8471, 0.0, 0.0, 0.827, 0.0, 0.8286, 0.8286, 0.2238, 0.1055, 1.0, 0.1056, 1.0, 0.881, 0.1535, 0.0, 1.0, 0.0, 1.0, 0.8724, 0.881, 0.881, 0.1056, 0.1056, 0.518, 0.0, 1.0, 0.0, 1.0, 0.309, 0.7341, 0.3657, 0.7104, 0.3256, 0.8465, 0.0, 0.8449, 0.1361, 0.827, 0.827, 0.0, 0.0, 0.4052, 0.577, 0.4302, 1.0, 0.0, 1.0, 0.0, 0.518, 0.3676, 0.5715, 0.0, 0.0, 0.4302, 0.0, 0.4231, 0.01725, 0.3118, 0.2884, 0.0, 0.309, 0.1346, 0.0, 0.8441, 0.0, 0.8438, 0.7084, 0.0, 0.0, 0.8278, 0.0, 1.0, 0.1559, 1.0, 0.8654, 0.8474, 0.8474, 1.0, 0.0, 1.0, 0.8474, 0.153, 0.0, 0.0, 0.0, 0.929, 0.0, 1.0, 0.06501, 1.0, 0.8566, 0.8278, 0.8278, 0.8566, 0.8566, 0.06501, 0.06501, 0.8552, 0.06502, 0.07127, 0.0, 1.0, 0.0, 1.0, 0.847, 0.9204, 0.8497, 1.0, 0.0, 1.0, 1.0, 0.07127, 0.07127, 0.224, 0.0, 1.0, 1.0, 0.0, 0.0, 0.7766, 0.0, 1.0, 0.07104, 0.7766, 0.7766, 0.0, 0.0, 0.776, 0.0, 0.0, 1.0, 0.0, 0.3112, 0.2621, 0.2933, 0.3122, 0.29, 0.3527, 0.3893, 0.6011, 1.0, 0.5211, 0.3316, 0.3171, 0.5348, 0.2863, 0.5366, 0.0, 0.5522, 0.0, 0.0, 0.6011, 0.0, 0.5349, 0.275, 0.5305, 0.2935, 0.7348, 0.3681, 0.7733, 0.3598, 1.0, 0.3112, 1.0, 1.0, 0.4478, 1.0, 0.4742, 0.9419, 1.0, 0.0, 1.0, 0.8174, 0.1825, 0.0, 0.8415, 0.8095, 0.8174, 0.8174, 0.0, 0.0, 0.8398, 0.0, 0.8398, 0.8398, 0.0, 0.0, 0.8418, 0.0, 0.8447, 0.3148, 0.8447, 0.8447, 0.0, 0.0, 0.01845, 0.0, 0.5229, 0.333, 0.911, 0.2504, 1.0, 0.2315, 1.0, 1.0, 0.5147, 1.0, 0.2749, 0.7365, 0.2682, 0.7275, 0.3117, 0.56, 0.318, 0.5362, 0.2213, 0.0, 1.0, 0.0, 1.0, 0.7786, 1.0, 0.8505, 0.9487, 0.8957, 0.7786, 0.7786, 0.0, 0.0, 1.0, 0.0, 0.8505, 0.8505, 0.0, 0.0, 0.8865, 0.0, 0.0, 0.0, 1.0, 0.0, 1.0, 1.0, 1.0, 1.0, 0.0, 0.0, 0.8866, 0.0, 1.0, 1.0, 0.0, 0.0, 0.7773, 0.0, 1.0, 0.1134, 0.0, 0.0, 1.0, 0.0, 1.0, 1.0, 0.7787, 0.0, 0.7773, 0.7773, 0.0, 0.0, 1.0, 1.0, 0.2315, 1.0, 0.2637, 0.9423, 0.4801, 0.5552, 0.709, 0.3305, 0.9924, 0.3234, 1.0, 0.3232, 0.1135, 0.0, 1.0, 0.0, 1.0, 0.0, 1.0, 0.8175, 0.0, 0.0, 1.0, 0.0, 1.0, 0.8447, 0.8418, 0.8418, 0.0, 0.0, 0.0, 1.0, 0.0, 0.3232, 0.1672, 0.2793, 0.5394, 0.8137, 0.6194, 0.9287, 0.4853, 1.0])
me_brokenrainstone_cellmesh.materials.append(mat_rainstonematerial)
me_brokenrainstone_cellmesh.materials.append(mat_stonematerial)
me_brokenrainstone_cellmesh.update()

# ---- objects
ob_rainstone = bpy.data.objects.new('RainStone', me_rainstonemesh)
ob_brokenrainstone = bpy.data.objects.new('BrokenRainStone', me_brokenrainstonemesh)
ob_brokenrainstone_cell = bpy.data.objects.new('BrokenRainStone_cell', me_brokenrainstone_cellmesh)

# ---- transforms, parenting, visibility, modifiers, constraints
ob_rainstone.location = (0.0, 0.0, 0.0)
ob_rainstone.lock_rotations_4d = False
ob_rainstone.empty_display_type = 'ARROWS'
ob_rainstone.visible_shadow = False
ob_rainstone.lineart.crease_threshold = 0.0
ob_brokenrainstone.location = (0.0, 0.0, 0.0)
ob_brokenrainstone.lock_rotations_4d = False
ob_brokenrainstone.empty_display_type = 'ARROWS'
ob_brokenrainstone.hide_render = True
ob_brokenrainstone.lineart.crease_threshold = 0.0
ob_brokenrainstone_cell.location = (-0.1422, -0.2874, -0.07304)

# ---- collection membership
col_rainstone.objects.link(ob_rainstone)
col_brokenrainstone.objects.link(ob_brokenrainstone)
col_brokenrainstone.objects.link(ob_brokenrainstone_cell)
def _layer_coll(name, lc=None):
    lc = lc or bpy.context.view_layer.layer_collection
    for c in lc.children:
        if c.name == name: return c
        r = _layer_coll(name, c)
        if r: return r
_layer_coll('RainStone').exclude = True

# ---- scene / render settings (as saved in the file)
scene.frame_start = 1; scene.frame_end = 60; scene.frame_set(1)
scene.render.engine = 'BLENDER_EEVEE_NEXT'
scene.cycles.sampling_pattern = 'TABULATED_SOBOL'
scene.view_settings.view_transform = 'Filmic'
bpy.context.view_layer.update()

# ---- added for rendering (the .blend has no active camera and no usable light): camera, sun
cam_auto = bpy.data.cameras.new('AutoCamera')
cam_auto.lens = 50.0
cam_auto.sensor_width = 36.0
cam_auto.clip_end = 1000.0
ob_auto_camera = bpy.data.objects.new('AutoCamera', cam_auto)
scene.collection.objects.link(ob_auto_camera)
ob_auto_camera.location = (1.60254, -1.92304, 1.28203)
ob_auto_camera.rotation_euler = (1.09748, -7.21219e-08, 0.694738)
scene.camera = ob_auto_camera
light_auto_sun = bpy.data.lights.new('AutoSun', 'SUN')
light_auto_sun.energy = 3.0
light_auto_sun.angle = 0.0523599
ob_auto_sun = bpy.data.objects.new('AutoSun', light_auto_sun)
scene.collection.objects.link(ob_auto_sun)
ob_auto_sun.rotation_euler = (0.872665, 0.174533, 0.523599)
bpy.context.view_layer.update()
